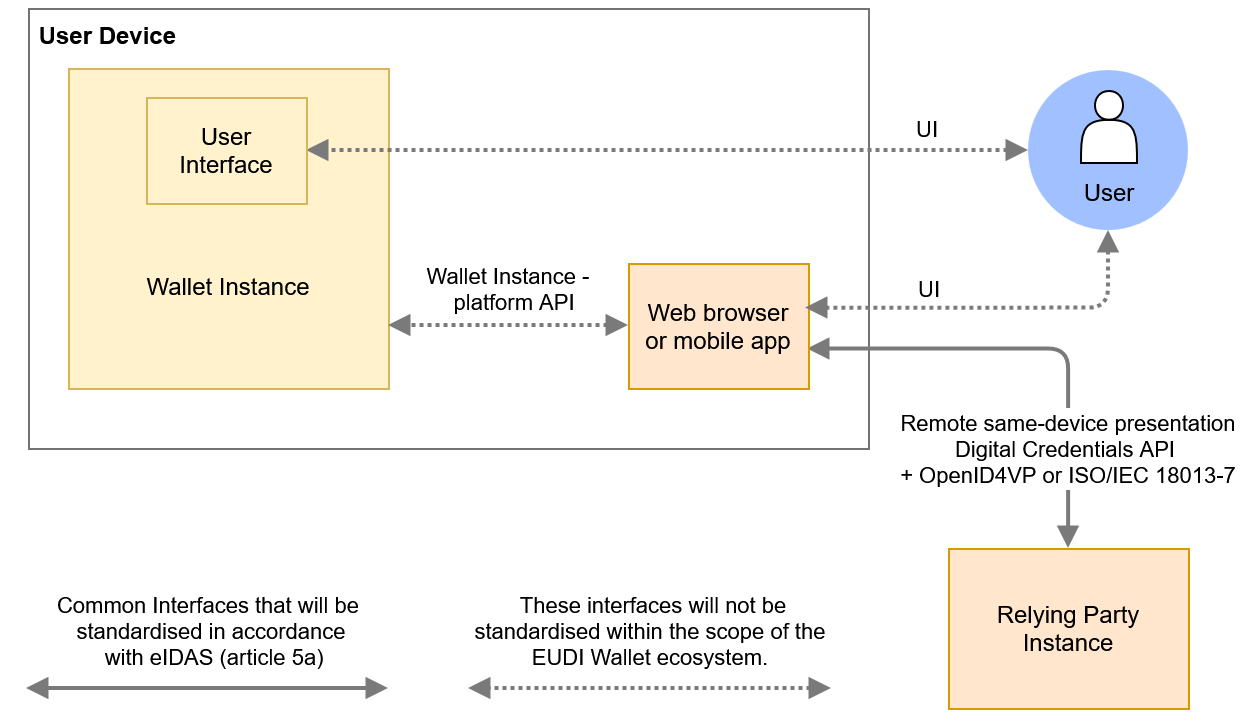

The diagram above was exported from draw.io. Its source (the exported page's mxGraphModel, read from the mxfile embedded in the PNG):
<mxGraphModel dx="964" dy="379" grid="1" gridSize="10" guides="1" tooltips="1" connect="1" arrows="1" fold="1" page="0" pageScale="1" pageWidth="827" pageHeight="1169" background="light-dark(#FFFFFF,#FFFFFF)" math="0" shadow="0">
  <root>
    <mxCell id="0" />
    <mxCell id="1" parent="0" />
    <mxCell id="tklJ06Eg1gI686ZZUtUN-96" parent="1" style="rounded=0;whiteSpace=wrap;html=1;fillColor=none;verticalAlign=top;align=left;strokeColor=#737373;fontStyle=1" value="&amp;nbsp;User Device" vertex="1">
      <mxGeometry height="220" width="420" x="760" y="570" as="geometry" />
    </mxCell>
    <mxCell id="tklJ06Eg1gI686ZZUtUN-58" parent="1" style="rounded=0;whiteSpace=wrap;html=1;fillColor=#fff2cc;strokeWidth=1;strokeColor=#d6b656;verticalAlign=middle;" value="&lt;div&gt;&lt;font style=&quot;color: light-dark(rgb(0, 0, 0), rgb(0, 0, 0));&quot;&gt;&lt;br&gt;&lt;/font&gt;&lt;/div&gt;&lt;font style=&quot;color: light-dark(rgb(0, 0, 0), rgb(0, 0, 0));&quot;&gt;&lt;div&gt;&lt;font style=&quot;color: light-dark(rgb(0, 0, 0), rgb(0, 0, 0));&quot;&gt;&lt;br&gt;&lt;/font&gt;&lt;/div&gt;&lt;div&gt;&lt;font style=&quot;color: light-dark(rgb(0, 0, 0), rgb(0, 0, 0));&quot;&gt;&lt;br&gt;&lt;/font&gt;&lt;/div&gt;&lt;div&gt;&lt;font style=&quot;color: light-dark(rgb(0, 0, 0), rgb(0, 0, 0));&quot;&gt;&lt;br&gt;&lt;/font&gt;&lt;/div&gt;Wallet Instance&lt;/font&gt;" vertex="1">
      <mxGeometry height="160" width="160" x="780" y="600" as="geometry" />
    </mxCell>
    <mxCell id="2" parent="1" style="ellipse;whiteSpace=wrap;html=1;fillColor=#A0C0FF;strokeWidth=2;strokeColor=none;" value="" vertex="1">
      <mxGeometry height="80" width="80" x="1260" y="601" as="geometry" />
    </mxCell>
    <mxCell id="11" parent="1" style="rounded=0;whiteSpace=wrap;html=1;fillColor=#ffe6cc;strokeColor=#d79b00;" value="&lt;font style=&quot;color: light-dark(rgb(0, 0, 0), rgb(0, 0, 0));&quot;&gt;Relying Party Instance&lt;/font&gt;" vertex="1">
      <mxGeometry height="80" width="120" x="1220" y="840" as="geometry" />
    </mxCell>
    <mxCell id="AgY7hXo52zcuCKhdfbTI-98" edge="1" parent="1" source="2" style="edgeStyle=orthogonalEdgeStyle;rounded=1;orthogonalLoop=1;jettySize=auto;html=1;exitX=0;exitY=0.5;exitDx=0;exitDy=0;strokeColor=light-dark(#7a7a7a, #7a8896);startArrow=block;startFill=1;strokeWidth=2;endArrow=block;endFill=1;entryX=1;entryY=0.5;entryDx=0;entryDy=0;dashed=1;dashPattern=1 1;curved=0;" target="tklJ06Eg1gI686ZZUtUN-60">
      <mxGeometry relative="1" as="geometry">
        <mxPoint x="981" y="520" as="targetPoint" />
      </mxGeometry>
    </mxCell>
    <mxCell id="tklJ06Eg1gI686ZZUtUN-41" connectable="0" parent="AgY7hXo52zcuCKhdfbTI-98" style="edgeLabel;html=1;align=center;verticalAlign=middle;resizable=0;points=[];" value="&amp;nbsp; UI&amp;nbsp;&amp;nbsp;" vertex="1">
      <mxGeometry relative="1" x="0.0815" y="1" as="geometry">
        <mxPoint x="143" y="-13" as="offset" />
      </mxGeometry>
    </mxCell>
    <mxCell id="OqG462VzuzaBs0EC9eQU-37" parent="1" style="shape=actor;whiteSpace=wrap;html=1;strokeWidth=1;" value="" vertex="1">
      <mxGeometry height="36" width="28" x="1286" y="611" as="geometry" />
    </mxCell>
    <mxCell id="tklJ06Eg1gI686ZZUtUN-60" parent="1" style="rounded=0;whiteSpace=wrap;html=1;fillColor=#fff2cc;strokeColor=#d6b656;" value="User&lt;div&gt;Interface&lt;/div&gt;" vertex="1">
      <mxGeometry height="53" width="80" x="819" y="614.5" as="geometry" />
    </mxCell>
    <mxCell id="tklJ06Eg1gI686ZZUtUN-71" parent="1" style="text;html=1;align=center;verticalAlign=middle;resizable=0;points=[];autosize=1;strokeColor=none;fillColor=none;" value="&lt;font style=&quot;color: light-dark(rgb(0, 0, 0), rgb(0, 0, 0));&quot;&gt;User&lt;/font&gt;" vertex="1">
      <mxGeometry height="30" width="50" x="1275" y="647" as="geometry" />
    </mxCell>
    <mxCell id="tklJ06Eg1gI686ZZUtUN-73" edge="1" parent="1" source="tklJ06Eg1gI686ZZUtUN-110" style="edgeStyle=orthogonalEdgeStyle;endArrow=block;startArrow=block;startFill=1;strokeColor=light-dark(#7a7a7a, #4B5C6B);labelBackgroundColor=default;fontColor=light-dark(#000000,#000000);textShadow=0;strokeWidth=2;entryX=0.5;entryY=0;entryDx=0;entryDy=0;fontStyle=0;exitX=0.994;exitY=0.685;exitDx=0;exitDy=0;exitPerimeter=0;" target="11" value="Remote same-device presentation&#10;Digital Credentials API &#10;+ OpenID4VP or ISO/IEC 18013-7">
      <mxGeometry relative="1" x="0.5657" as="geometry">
        <mxPoint as="offset" />
        <Array as="points" />
        <mxPoint x="1040" y="740" as="sourcePoint" />
        <mxPoint x="1099" y="460" as="targetPoint" />
      </mxGeometry>
    </mxCell>
    <mxCell id="tklJ06Eg1gI686ZZUtUN-76" edge="1" parent="1" style="edgeStyle=orthogonalEdgeStyle;rounded=0;orthogonalLoop=1;jettySize=auto;html=1;strokeColor=light-dark(#7a7a7a, #7a8896);startArrow=block;startFill=1;strokeWidth=2;endArrow=block;endFill=1;">
      <mxGeometry relative="1" as="geometry">
        <mxPoint x="940" y="910" as="sourcePoint" />
        <mxPoint x="759" y="910" as="targetPoint" />
      </mxGeometry>
    </mxCell>
    <mxCell id="tklJ06Eg1gI686ZZUtUN-77" connectable="0" parent="tklJ06Eg1gI686ZZUtUN-76" style="edgeLabel;html=1;align=center;verticalAlign=middle;resizable=0;points=[];" value="Common Interfaces that will be&amp;nbsp;&lt;div&gt;standardised in accordance&lt;/div&gt;&lt;div&gt;&amp;nbsp;with eIDAS (article 5a)&lt;/div&gt;" vertex="1">
      <mxGeometry relative="1" x="0.0815" y="1" as="geometry">
        <mxPoint x="8" y="-31" as="offset" />
      </mxGeometry>
    </mxCell>
    <mxCell id="tklJ06Eg1gI686ZZUtUN-94" edge="1" parent="1" style="edgeStyle=orthogonalEdgeStyle;rounded=0;orthogonalLoop=1;jettySize=auto;html=1;strokeColor=light-dark(#7a7a7a, #7a8896);startArrow=block;startFill=1;strokeWidth=2;endArrow=block;endFill=1;entryX=1;entryY=0.5;entryDx=0;entryDy=0;dashed=1;dashPattern=1 1;">
      <mxGeometry relative="1" as="geometry">
        <mxPoint x="1161.5" y="910" as="sourcePoint" />
        <mxPoint x="980" y="910" as="targetPoint" />
      </mxGeometry>
    </mxCell>
    <mxCell id="tklJ06Eg1gI686ZZUtUN-95" connectable="0" parent="tklJ06Eg1gI686ZZUtUN-94" style="edgeLabel;html=1;align=center;verticalAlign=middle;resizable=0;points=[];" value="These interfaces will not be&lt;div&gt;standardised within the scope of the&amp;nbsp;&lt;/div&gt;&lt;div&gt;EUDI Wallet ecosystem.&amp;nbsp;&lt;/div&gt;" vertex="1">
      <mxGeometry relative="1" x="0.0815" y="1" as="geometry">
        <mxPoint x="8" y="-31" as="offset" />
      </mxGeometry>
    </mxCell>
    <mxCell id="tklJ06Eg1gI686ZZUtUN-110" parent="1" style="rounded=0;whiteSpace=wrap;html=1;fillColor=#ffe6cc;strokeColor=#d79b00;" value="Web browser&lt;div&gt;or mobile app&lt;/div&gt;" vertex="1">
      <mxGeometry height="62.5" width="90" x="1060" y="697.5" as="geometry" />
    </mxCell>
    <mxCell id="tklJ06Eg1gI686ZZUtUN-111" edge="1" parent="1" style="edgeStyle=orthogonalEdgeStyle;rounded=0;orthogonalLoop=1;jettySize=auto;html=1;strokeColor=light-dark(#7a7a7a, #7a8896);startArrow=block;startFill=1;strokeWidth=2;endArrow=block;endFill=1;dashed=1;dashPattern=1 1;">
      <mxGeometry relative="1" as="geometry">
        <Array as="points" />
        <mxPoint x="1060" y="728.51" as="sourcePoint" />
        <mxPoint x="940" y="728.51" as="targetPoint" />
      </mxGeometry>
    </mxCell>
    <mxCell id="tklJ06Eg1gI686ZZUtUN-113" connectable="0" parent="tklJ06Eg1gI686ZZUtUN-111" style="edgeLabel;html=1;align=center;verticalAlign=middle;resizable=0;points=[];" value="Wallet Instance -&amp;nbsp;&lt;div&gt;&amp;nbsp;platform&amp;nbsp;&lt;span style=&quot;background-color: light-dark(#ffffff, var(--ge-dark-color, #121212)); color: light-dark(rgb(0, 0, 0), rgb(255, 255, 255));&quot;&gt;API&lt;/span&gt;&lt;/div&gt;" vertex="1">
      <mxGeometry relative="1" x="-0.2212" as="geometry">
        <mxPoint x="-13" y="-19" as="offset" />
      </mxGeometry>
    </mxCell>
    <mxCell id="tklJ06Eg1gI686ZZUtUN-114" edge="1" parent="1" source="2" style="edgeStyle=orthogonalEdgeStyle;rounded=1;orthogonalLoop=1;jettySize=auto;html=1;exitX=0.5;exitY=1;exitDx=0;exitDy=0;strokeColor=light-dark(#7a7a7a, #7a8896);startArrow=block;startFill=1;strokeWidth=2;endArrow=block;endFill=1;dashed=1;dashPattern=1 1;entryX=0.983;entryY=0.357;entryDx=0;entryDy=0;entryPerimeter=0;curved=0;" target="tklJ06Eg1gI686ZZUtUN-110">
      <mxGeometry relative="1" as="geometry">
        <Array as="points">
          <mxPoint x="1300" y="720" />
        </Array>
        <mxPoint x="1611" y="700" as="sourcePoint" />
        <mxPoint x="1220" y="730" as="targetPoint" />
      </mxGeometry>
    </mxCell>
    <mxCell id="tklJ06Eg1gI686ZZUtUN-115" connectable="0" parent="tklJ06Eg1gI686ZZUtUN-114" style="edgeLabel;html=1;align=center;verticalAlign=middle;resizable=0;points=[];" value="&amp;nbsp; UI&amp;nbsp;&amp;nbsp;" vertex="1">
      <mxGeometry relative="1" x="0.0815" y="1" as="geometry">
        <mxPoint x="-26" y="-11" as="offset" />
      </mxGeometry>
    </mxCell>
  </root>
</mxGraphModel>